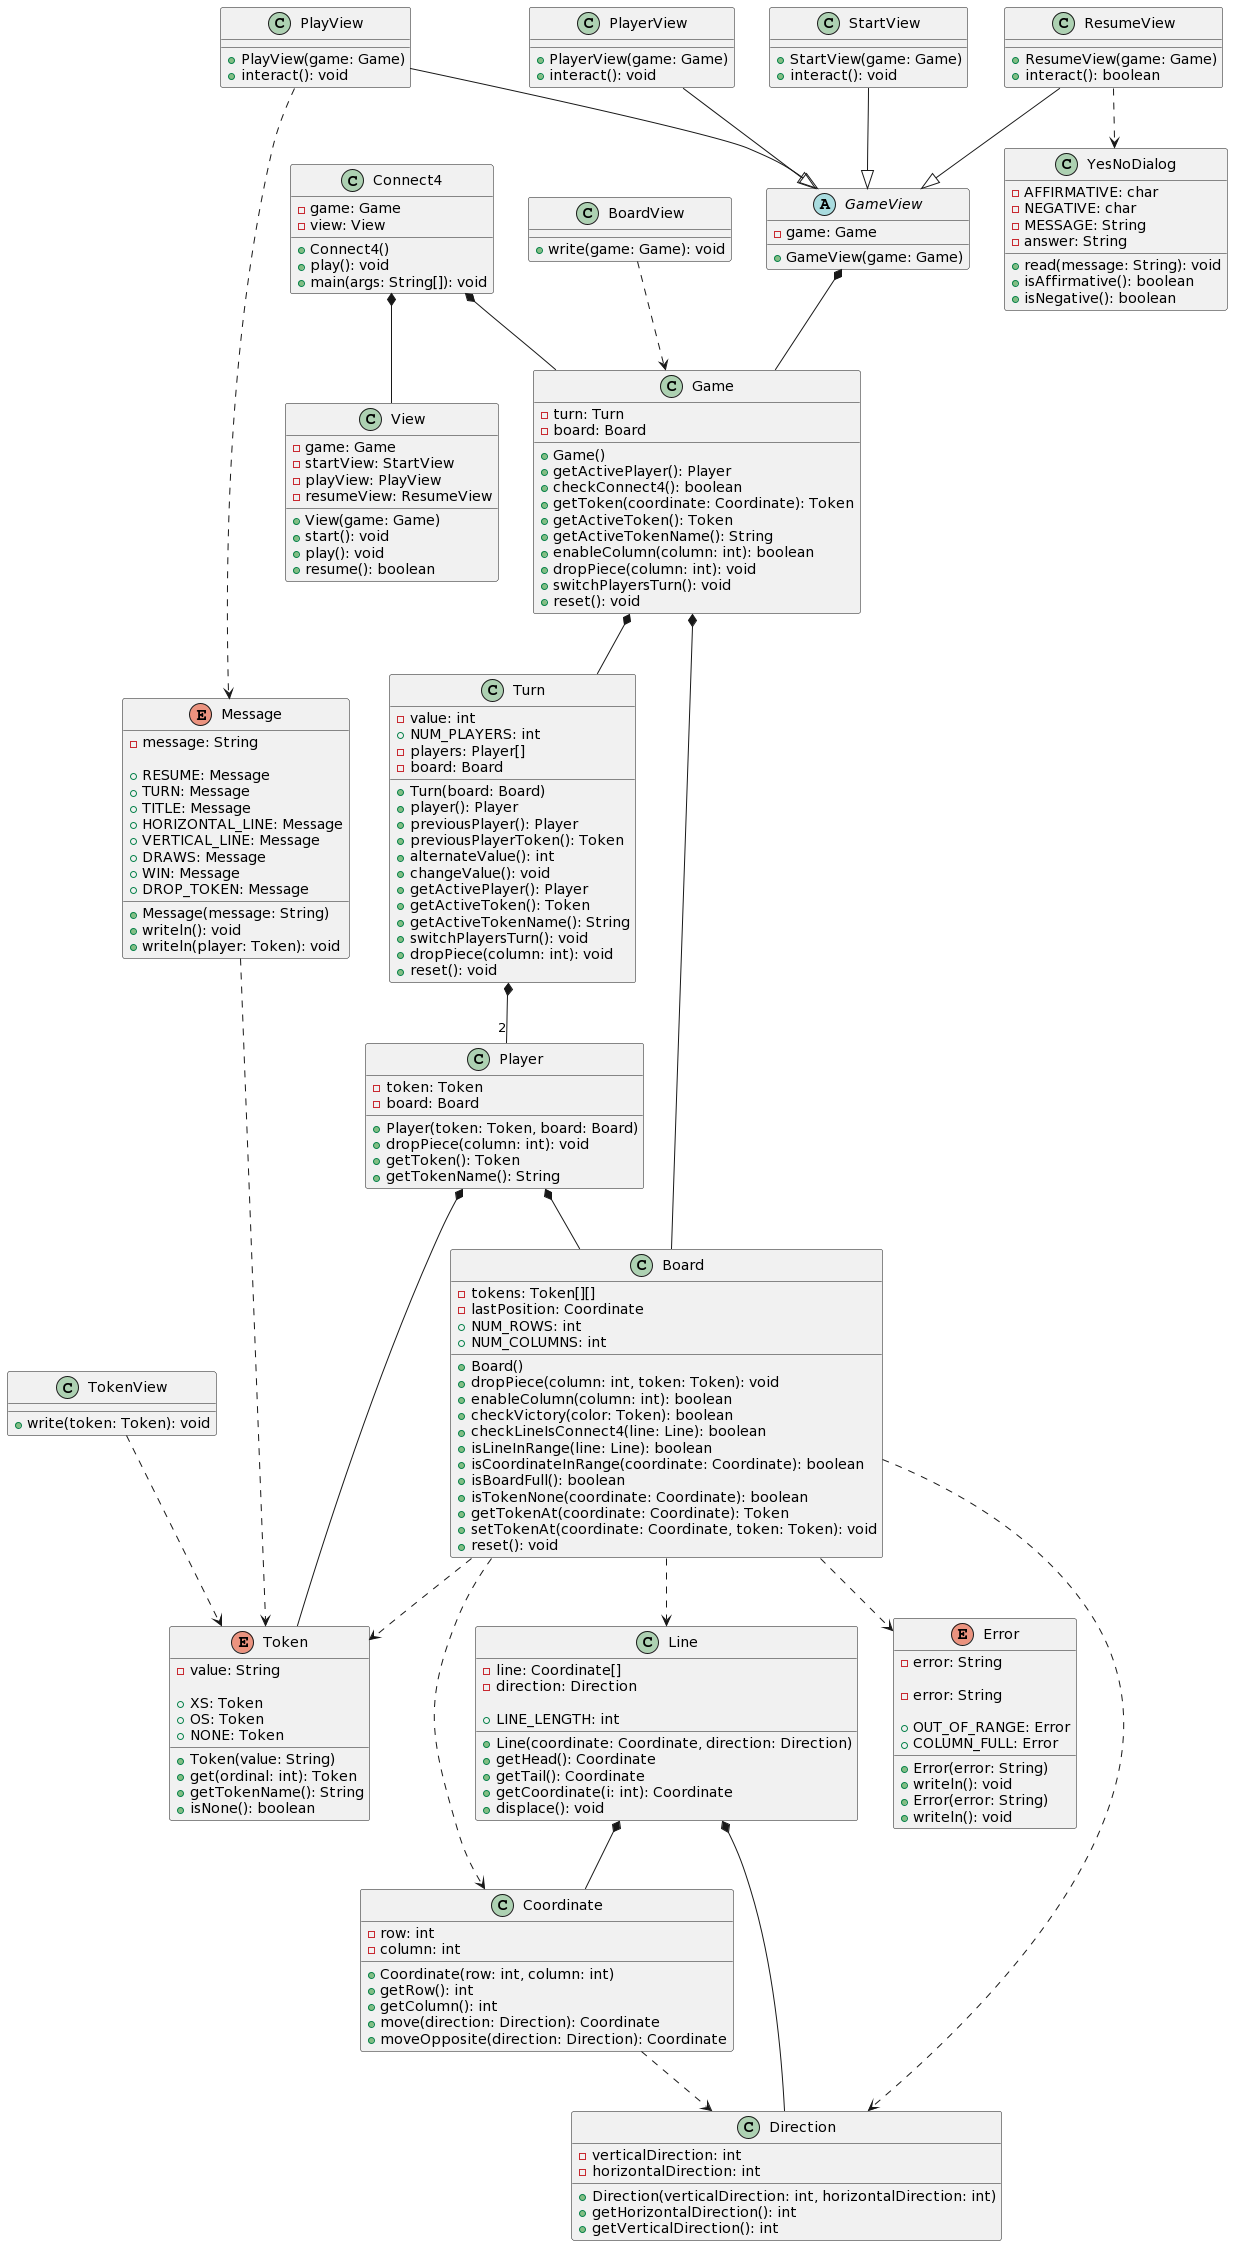

The diagram above was rendered by PlantUML. Its source (embedded in the PNG):
@startuml
class Board {
  -tokens: Token[][]
  -lastPosition: Coordinate
  +NUM_ROWS: int
  +NUM_COLUMNS: int

  +Board()
  +dropPiece(column: int, token: Token): void
  +enableColumn(column: int): boolean
  +checkVictory(color: Token): boolean
  +checkLineIsConnect4(line: Line): boolean
  +isLineInRange(line: Line): boolean
  +isCoordinateInRange(coordinate: Coordinate): boolean
  +isBoardFull(): boolean
  +isTokenNone(coordinate: Coordinate): boolean
  +getTokenAt(coordinate: Coordinate): Token
  +setTokenAt(coordinate: Coordinate, token: Token): void
  +reset(): void
}

enum Token {
  -value: String

  +XS: Token
  +OS: Token
  +NONE: Token

  +Token(value: String)
  +get(ordinal: int): Token
  +getTokenName(): String
  +isNone(): boolean
}

class Coordinate {
  -row: int
  -column: int

  +Coordinate(row: int, column: int)
  +getRow(): int
  +getColumn(): int
  +move(direction: Direction): Coordinate
  +moveOpposite(direction: Direction): Coordinate
}

class Direction {
  -verticalDirection: int
  -horizontalDirection: int

  +Direction(verticalDirection: int, horizontalDirection: int)
  +getHorizontalDirection(): int
  +getVerticalDirection(): int
}

class Line {
  -line: Coordinate[]
  -direction: Direction

  +LINE_LENGTH: int

  +Line(coordinate: Coordinate, direction: Direction)
  +getHead(): Coordinate
  +getTail(): Coordinate
  +getCoordinate(i: int): Coordinate
  +displace(): void
}

class Connect4 {
  -game: Game
  -view: View

  +Connect4()
  +play(): void
  +main(args: String[]): void
}

class Error {
  -error: String

  +Error(error: String)
  +writeln(): void
}

class Turn {
  -value: int
  +NUM_PLAYERS: int
  -players: Player[]
  -board: Board

  +Turn(board: Board)
  +player(): Player
  +previousPlayer(): Player
  +previousPlayerToken(): Token
  +alternateValue(): int
  +changeValue(): void
  +getActivePlayer(): Player
  +getActiveToken(): Token
  +getActiveTokenName(): String
  +switchPlayersTurn(): void
  +dropPiece(column: int): void
  +reset(): void
}

class Player {
  -token: Token
  -board: Board

  +Player(token: Token, board: Board)
  +dropPiece(column: int): void
  +getToken(): Token
  +getTokenName(): String
}

enum Message {
  -message: String

  +RESUME: Message
  +TURN: Message
  +TITLE: Message
  +HORIZONTAL_LINE: Message
  +VERTICAL_LINE: Message
  +DRAWS: Message
  +WIN: Message
  +DROP_TOKEN: Message

  +Message(message: String)
  +writeln(): void
  +writeln(player: Token): void
}

enum Error {
  -error: String

  +OUT_OF_RANGE: Error
  +COLUMN_FULL: Error

  +Error(error: String)
  +writeln(): void
}

class Game {
  -turn: Turn
  -board: Board

  +Game()
  +getActivePlayer(): Player
  +checkConnect4(): boolean
  +getToken(coordinate: Coordinate): Token
  +getActiveToken(): Token
  +getActiveTokenName(): String
  +enableColumn(column: int): boolean
  +dropPiece(column: int): void
  +switchPlayersTurn(): void
  +reset(): void
}

class View {
  -game: Game
  -startView: StartView
  -playView: PlayView
  -resumeView: ResumeView

  +View(game: Game)
  +start(): void
  +play(): void
  +resume(): boolean
}

class BoardView {
  +write(game: Game): void
}

abstract GameView {
  -game: Game

  +GameView(game: Game)
}

class PlayerView {
  +PlayerView(game: Game)
  +interact(): void
}

class PlayView {
  +PlayView(game: Game)
  +interact(): void
}

class ResumeView {
  +ResumeView(game: Game)
  +interact(): boolean
}

class StartView {
  +StartView(game: Game)
  +interact(): void
}

class TokenView {
  +write(token: Token): void
}

class YesNoDialog {
  -AFFIRMATIVE: char
  -NEGATIVE: char
  -MESSAGE: String
  -answer: String

  +read(message: String): void
  +isAffirmative(): boolean
  +isNegative(): boolean
}

Connect4 *-- Game
Connect4 *-- View
Board ..> Token
Board ..> Coordinate
Board ..> Direction
Board ..> Line
Coordinate ..> Direction
Game *-- Turn
Game *-- Board
Turn *--"2" Player
Board ..> Error
Line *-- Coordinate
Line *-- Direction
Message ..> Token
Player *-- Token
Player *-- Board
BoardView ..> Game
GameView *-- Game
PlayerView --|> GameView
PlayView --|> GameView
PlayView ..> Message
ResumeView --|> GameView
ResumeView ..> YesNoDialog
StartView --|> GameView
TokenView ..> Token
@enduml